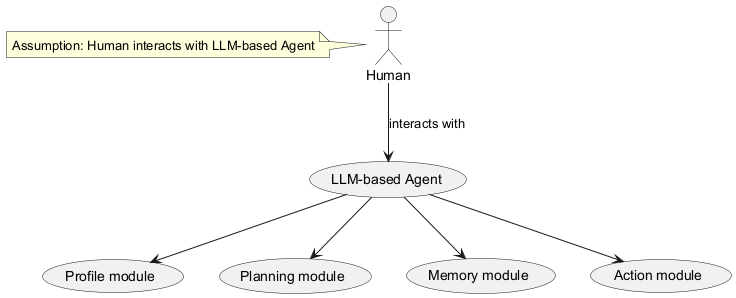

The diagram above was rendered by PlantUML. Its source (embedded in the PNG):
@startuml
actor Human as "Human"
usecase "LLM-based Agent" as Agent
Human --> Agent : interacts with
Agent --> (Profile module)
Agent --> (Planning module)
Agent --> (Memory module)
Agent --> (Action module)
note left of Human : Assumption: Human interacts with LLM-based Agent
@enduml